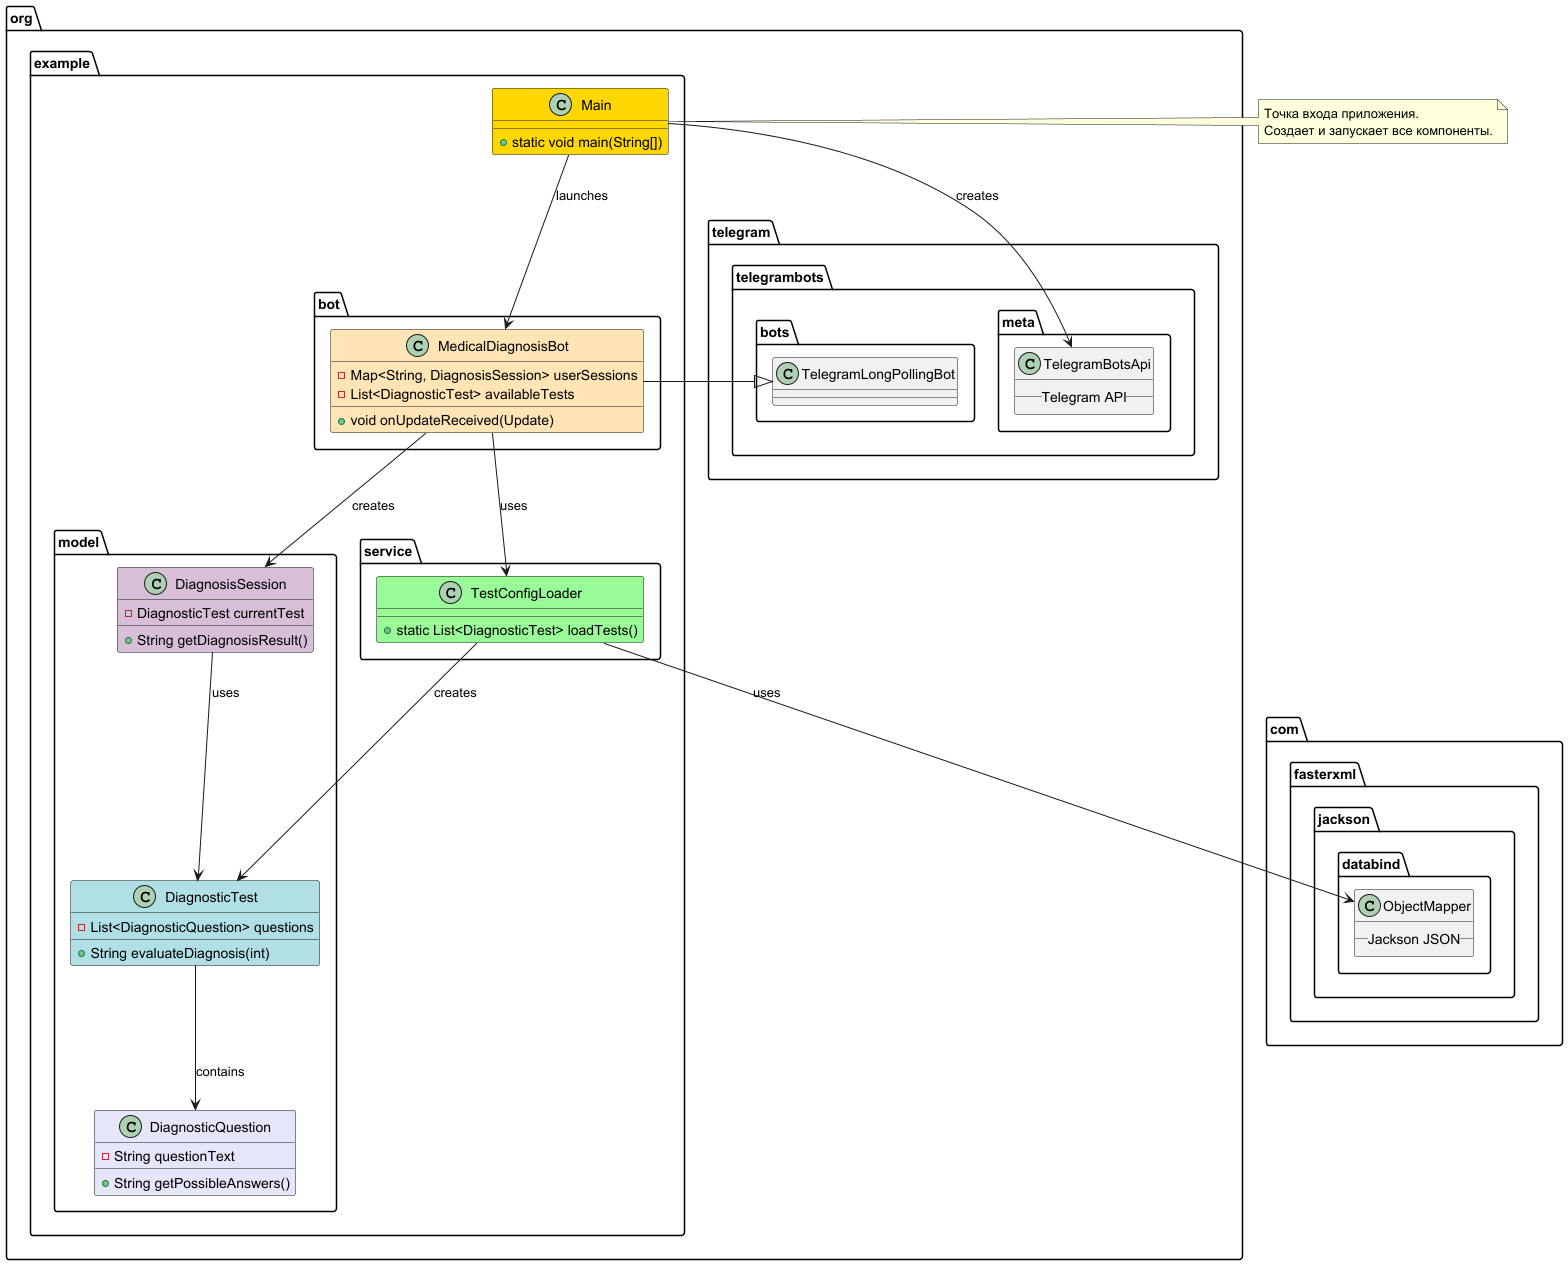

The diagram above was rendered by PlantUML. Its source (embedded in the PNG):
@startuml

class org.example.Main {
  + static void main(String[])
}

class org.example.bot.MedicalDiagnosisBot {
  - Map<String, DiagnosisSession> userSessions
  - List<DiagnosticTest> availableTests
  + void onUpdateReceived(Update)
}

class org.example.model.DiagnosisSession {
  - DiagnosticTest currentTest
  + String getDiagnosisResult()
}

class org.example.model.DiagnosticTest {
  - List<DiagnosticQuestion> questions
  + String evaluateDiagnosis(int)
}

class org.example.model.DiagnosticQuestion {
  - String questionText
  + String getPossibleAnswers()
}

class org.example.service.TestConfigLoader {
  + static List<DiagnosticTest> loadTests()
}

class "org.telegram.telegrambots.meta.TelegramBotsApi" {
  __Telegram API__
}

class "com.fasterxml.jackson.databind.ObjectMapper" {
  __Jackson JSON__
}

' Наследование
org.telegram.telegrambots.bots.TelegramLongPollingBot <|-- org.example.bot.MedicalDiagnosisBot

' Корректные зависимости (теперь все идут В Main)
org.example.Main --> "org.telegram.telegrambots.meta.TelegramBotsApi" : creates
org.example.Main --> org.example.bot.MedicalDiagnosisBot : launches

' Внутренние связи между компонентами
org.example.bot.MedicalDiagnosisBot --> org.example.service.TestConfigLoader : uses
org.example.bot.MedicalDiagnosisBot --> org.example.model.DiagnosisSession : creates
org.example.service.TestConfigLoader --> org.example.model.DiagnosticTest : creates
org.example.service.TestConfigLoader --> "com.fasterxml.jackson.databind.ObjectMapper" : uses
org.example.model.DiagnosisSession --> org.example.model.DiagnosticTest : uses
org.example.model.DiagnosticTest --> org.example.model.DiagnosticQuestion : contains

' Стили классов (сохраняем из предыдущей версии)
class org.example.bot.MedicalDiagnosisBot #FFE4B5
class org.example.model.DiagnosisSession #D8BFD8
class org.example.model.DiagnosticQuestion #E6E6FA
class org.example.model.DiagnosticTest #B0E0E6
class org.example.service.TestConfigLoader #98FB98
class org.example.Main #FFD700

note right of org.example.Main
  Точка входа приложения.
  Создает и запускает все компоненты.
end note

@enduml